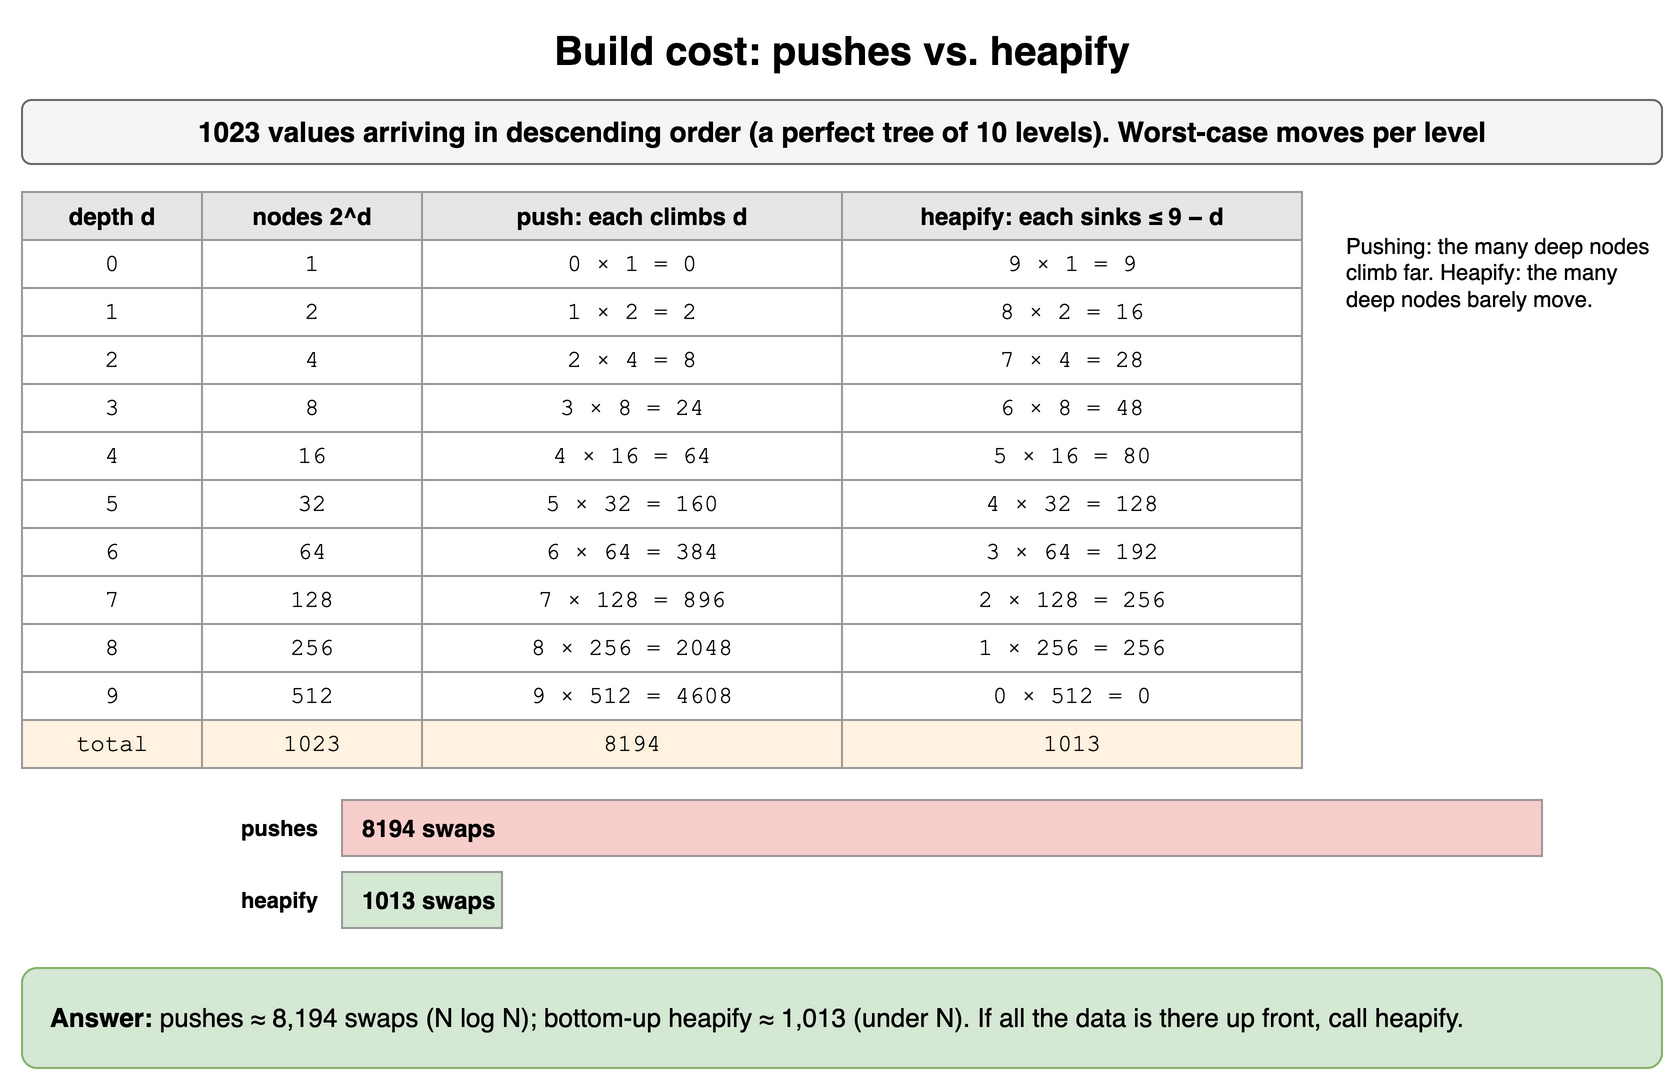

The diagram above was exported from draw.io. Its source (the exported page's mxGraphModel, read from the mxfile embedded in the PNG):
<mxGraphModel dx="900" dy="548" grid="1" gridSize="10" guides="1" tooltips="1" connect="1" arrows="1" fold="1" page="1" pageScale="1" pageWidth="900" pageHeight="548" math="0" shadow="0">
  <root>
    <mxCell id="0" />
    <mxCell id="1" parent="0" />
    <mxCell id="q5h1" value="Build cost: pushes vs. heapify" style="text;html=1;align=center;verticalAlign=middle;whiteSpace=wrap;fontSize=20;fontStyle=1;" vertex="1" parent="1">
      <mxGeometry x="40" y="10" width="820" height="30" as="geometry" />
    </mxCell>
    <mxCell id="q5h2" value="1023 values arriving in descending order (a perfect tree of 10 levels). Worst-case moves per level" style="rounded=1;whiteSpace=wrap;html=1;fillColor=#f5f5f5;strokeColor=#666666;fontStyle=1;fontSize=14;" vertex="1" parent="1">
      <mxGeometry x="40" y="50" width="820" height="32" as="geometry" />
    </mxCell>
    <mxCell id="q5h3" value="depth d" style="whiteSpace=wrap;html=1;fillColor=#e6e6e6;strokeColor=#999999;fontStyle=1;fontSize=12;" vertex="1" parent="1">
      <mxGeometry x="40" y="96" width="90" height="24" as="geometry" />
    </mxCell>
    <mxCell id="q5h4" value="nodes 2^d" style="whiteSpace=wrap;html=1;fillColor=#e6e6e6;strokeColor=#999999;fontStyle=1;fontSize=12;" vertex="1" parent="1">
      <mxGeometry x="130" y="96" width="110" height="24" as="geometry" />
    </mxCell>
    <mxCell id="q5h5" value="push: each climbs d" style="whiteSpace=wrap;html=1;fillColor=#e6e6e6;strokeColor=#999999;fontStyle=1;fontSize=12;" vertex="1" parent="1">
      <mxGeometry x="240" y="96" width="210" height="24" as="geometry" />
    </mxCell>
    <mxCell id="q5h6" value="heapify: each sinks ≤ 9 − d" style="whiteSpace=wrap;html=1;fillColor=#e6e6e6;strokeColor=#999999;fontStyle=1;fontSize=12;" vertex="1" parent="1">
      <mxGeometry x="450" y="96" width="230" height="24" as="geometry" />
    </mxCell>
    <mxCell id="q5h7" value="0" style="whiteSpace=wrap;html=1;strokeColor=#999999;fontSize=12;fillColor=#ffffff;fontFamily=Courier New;" vertex="1" parent="1">
      <mxGeometry x="40" y="120" width="90" height="24" as="geometry" />
    </mxCell>
    <mxCell id="q5h8" value="1" style="whiteSpace=wrap;html=1;strokeColor=#999999;fontSize=12;fillColor=#ffffff;fontFamily=Courier New;" vertex="1" parent="1">
      <mxGeometry x="130" y="120" width="110" height="24" as="geometry" />
    </mxCell>
    <mxCell id="q5h9" value="0 × 1 = 0" style="whiteSpace=wrap;html=1;strokeColor=#999999;fontSize=12;fillColor=#ffffff;fontFamily=Courier New;" vertex="1" parent="1">
      <mxGeometry x="240" y="120" width="210" height="24" as="geometry" />
    </mxCell>
    <mxCell id="q5h10" value="9 × 1 = 9" style="whiteSpace=wrap;html=1;strokeColor=#999999;fontSize=12;fillColor=#ffffff;fontFamily=Courier New;" vertex="1" parent="1">
      <mxGeometry x="450" y="120" width="230" height="24" as="geometry" />
    </mxCell>
    <mxCell id="q5h11" value="1" style="whiteSpace=wrap;html=1;strokeColor=#999999;fontSize=12;fillColor=#ffffff;fontFamily=Courier New;" vertex="1" parent="1">
      <mxGeometry x="40" y="144" width="90" height="24" as="geometry" />
    </mxCell>
    <mxCell id="q5h12" value="2" style="whiteSpace=wrap;html=1;strokeColor=#999999;fontSize=12;fillColor=#ffffff;fontFamily=Courier New;" vertex="1" parent="1">
      <mxGeometry x="130" y="144" width="110" height="24" as="geometry" />
    </mxCell>
    <mxCell id="q5h13" value="1 × 2 = 2" style="whiteSpace=wrap;html=1;strokeColor=#999999;fontSize=12;fillColor=#ffffff;fontFamily=Courier New;" vertex="1" parent="1">
      <mxGeometry x="240" y="144" width="210" height="24" as="geometry" />
    </mxCell>
    <mxCell id="q5h14" value="8 × 2 = 16" style="whiteSpace=wrap;html=1;strokeColor=#999999;fontSize=12;fillColor=#ffffff;fontFamily=Courier New;" vertex="1" parent="1">
      <mxGeometry x="450" y="144" width="230" height="24" as="geometry" />
    </mxCell>
    <mxCell id="q5h15" value="2" style="whiteSpace=wrap;html=1;strokeColor=#999999;fontSize=12;fillColor=#ffffff;fontFamily=Courier New;" vertex="1" parent="1">
      <mxGeometry x="40" y="168" width="90" height="24" as="geometry" />
    </mxCell>
    <mxCell id="q5h16" value="4" style="whiteSpace=wrap;html=1;strokeColor=#999999;fontSize=12;fillColor=#ffffff;fontFamily=Courier New;" vertex="1" parent="1">
      <mxGeometry x="130" y="168" width="110" height="24" as="geometry" />
    </mxCell>
    <mxCell id="q5h17" value="2 × 4 = 8" style="whiteSpace=wrap;html=1;strokeColor=#999999;fontSize=12;fillColor=#ffffff;fontFamily=Courier New;" vertex="1" parent="1">
      <mxGeometry x="240" y="168" width="210" height="24" as="geometry" />
    </mxCell>
    <mxCell id="q5h18" value="7 × 4 = 28" style="whiteSpace=wrap;html=1;strokeColor=#999999;fontSize=12;fillColor=#ffffff;fontFamily=Courier New;" vertex="1" parent="1">
      <mxGeometry x="450" y="168" width="230" height="24" as="geometry" />
    </mxCell>
    <mxCell id="q5h19" value="3" style="whiteSpace=wrap;html=1;strokeColor=#999999;fontSize=12;fillColor=#ffffff;fontFamily=Courier New;" vertex="1" parent="1">
      <mxGeometry x="40" y="192" width="90" height="24" as="geometry" />
    </mxCell>
    <mxCell id="q5h20" value="8" style="whiteSpace=wrap;html=1;strokeColor=#999999;fontSize=12;fillColor=#ffffff;fontFamily=Courier New;" vertex="1" parent="1">
      <mxGeometry x="130" y="192" width="110" height="24" as="geometry" />
    </mxCell>
    <mxCell id="q5h21" value="3 × 8 = 24" style="whiteSpace=wrap;html=1;strokeColor=#999999;fontSize=12;fillColor=#ffffff;fontFamily=Courier New;" vertex="1" parent="1">
      <mxGeometry x="240" y="192" width="210" height="24" as="geometry" />
    </mxCell>
    <mxCell id="q5h22" value="6 × 8 = 48" style="whiteSpace=wrap;html=1;strokeColor=#999999;fontSize=12;fillColor=#ffffff;fontFamily=Courier New;" vertex="1" parent="1">
      <mxGeometry x="450" y="192" width="230" height="24" as="geometry" />
    </mxCell>
    <mxCell id="q5h23" value="4" style="whiteSpace=wrap;html=1;strokeColor=#999999;fontSize=12;fillColor=#ffffff;fontFamily=Courier New;" vertex="1" parent="1">
      <mxGeometry x="40" y="216" width="90" height="24" as="geometry" />
    </mxCell>
    <mxCell id="q5h24" value="16" style="whiteSpace=wrap;html=1;strokeColor=#999999;fontSize=12;fillColor=#ffffff;fontFamily=Courier New;" vertex="1" parent="1">
      <mxGeometry x="130" y="216" width="110" height="24" as="geometry" />
    </mxCell>
    <mxCell id="q5h25" value="4 × 16 = 64" style="whiteSpace=wrap;html=1;strokeColor=#999999;fontSize=12;fillColor=#ffffff;fontFamily=Courier New;" vertex="1" parent="1">
      <mxGeometry x="240" y="216" width="210" height="24" as="geometry" />
    </mxCell>
    <mxCell id="q5h26" value="5 × 16 = 80" style="whiteSpace=wrap;html=1;strokeColor=#999999;fontSize=12;fillColor=#ffffff;fontFamily=Courier New;" vertex="1" parent="1">
      <mxGeometry x="450" y="216" width="230" height="24" as="geometry" />
    </mxCell>
    <mxCell id="q5h27" value="5" style="whiteSpace=wrap;html=1;strokeColor=#999999;fontSize=12;fillColor=#ffffff;fontFamily=Courier New;" vertex="1" parent="1">
      <mxGeometry x="40" y="240" width="90" height="24" as="geometry" />
    </mxCell>
    <mxCell id="q5h28" value="32" style="whiteSpace=wrap;html=1;strokeColor=#999999;fontSize=12;fillColor=#ffffff;fontFamily=Courier New;" vertex="1" parent="1">
      <mxGeometry x="130" y="240" width="110" height="24" as="geometry" />
    </mxCell>
    <mxCell id="q5h29" value="5 × 32 = 160" style="whiteSpace=wrap;html=1;strokeColor=#999999;fontSize=12;fillColor=#ffffff;fontFamily=Courier New;" vertex="1" parent="1">
      <mxGeometry x="240" y="240" width="210" height="24" as="geometry" />
    </mxCell>
    <mxCell id="q5h30" value="4 × 32 = 128" style="whiteSpace=wrap;html=1;strokeColor=#999999;fontSize=12;fillColor=#ffffff;fontFamily=Courier New;" vertex="1" parent="1">
      <mxGeometry x="450" y="240" width="230" height="24" as="geometry" />
    </mxCell>
    <mxCell id="q5h31" value="6" style="whiteSpace=wrap;html=1;strokeColor=#999999;fontSize=12;fillColor=#ffffff;fontFamily=Courier New;" vertex="1" parent="1">
      <mxGeometry x="40" y="264" width="90" height="24" as="geometry" />
    </mxCell>
    <mxCell id="q5h32" value="64" style="whiteSpace=wrap;html=1;strokeColor=#999999;fontSize=12;fillColor=#ffffff;fontFamily=Courier New;" vertex="1" parent="1">
      <mxGeometry x="130" y="264" width="110" height="24" as="geometry" />
    </mxCell>
    <mxCell id="q5h33" value="6 × 64 = 384" style="whiteSpace=wrap;html=1;strokeColor=#999999;fontSize=12;fillColor=#ffffff;fontFamily=Courier New;" vertex="1" parent="1">
      <mxGeometry x="240" y="264" width="210" height="24" as="geometry" />
    </mxCell>
    <mxCell id="q5h34" value="3 × 64 = 192" style="whiteSpace=wrap;html=1;strokeColor=#999999;fontSize=12;fillColor=#ffffff;fontFamily=Courier New;" vertex="1" parent="1">
      <mxGeometry x="450" y="264" width="230" height="24" as="geometry" />
    </mxCell>
    <mxCell id="q5h35" value="7" style="whiteSpace=wrap;html=1;strokeColor=#999999;fontSize=12;fillColor=#ffffff;fontFamily=Courier New;" vertex="1" parent="1">
      <mxGeometry x="40" y="288" width="90" height="24" as="geometry" />
    </mxCell>
    <mxCell id="q5h36" value="128" style="whiteSpace=wrap;html=1;strokeColor=#999999;fontSize=12;fillColor=#ffffff;fontFamily=Courier New;" vertex="1" parent="1">
      <mxGeometry x="130" y="288" width="110" height="24" as="geometry" />
    </mxCell>
    <mxCell id="q5h37" value="7 × 128 = 896" style="whiteSpace=wrap;html=1;strokeColor=#999999;fontSize=12;fillColor=#ffffff;fontFamily=Courier New;" vertex="1" parent="1">
      <mxGeometry x="240" y="288" width="210" height="24" as="geometry" />
    </mxCell>
    <mxCell id="q5h38" value="2 × 128 = 256" style="whiteSpace=wrap;html=1;strokeColor=#999999;fontSize=12;fillColor=#ffffff;fontFamily=Courier New;" vertex="1" parent="1">
      <mxGeometry x="450" y="288" width="230" height="24" as="geometry" />
    </mxCell>
    <mxCell id="q5h39" value="8" style="whiteSpace=wrap;html=1;strokeColor=#999999;fontSize=12;fillColor=#ffffff;fontFamily=Courier New;" vertex="1" parent="1">
      <mxGeometry x="40" y="312" width="90" height="24" as="geometry" />
    </mxCell>
    <mxCell id="q5h40" value="256" style="whiteSpace=wrap;html=1;strokeColor=#999999;fontSize=12;fillColor=#ffffff;fontFamily=Courier New;" vertex="1" parent="1">
      <mxGeometry x="130" y="312" width="110" height="24" as="geometry" />
    </mxCell>
    <mxCell id="q5h41" value="8 × 256 = 2048" style="whiteSpace=wrap;html=1;strokeColor=#999999;fontSize=12;fillColor=#ffffff;fontFamily=Courier New;" vertex="1" parent="1">
      <mxGeometry x="240" y="312" width="210" height="24" as="geometry" />
    </mxCell>
    <mxCell id="q5h42" value="1 × 256 = 256" style="whiteSpace=wrap;html=1;strokeColor=#999999;fontSize=12;fillColor=#ffffff;fontFamily=Courier New;" vertex="1" parent="1">
      <mxGeometry x="450" y="312" width="230" height="24" as="geometry" />
    </mxCell>
    <mxCell id="q5h43" value="9" style="whiteSpace=wrap;html=1;strokeColor=#999999;fontSize=12;fillColor=#ffffff;fontFamily=Courier New;" vertex="1" parent="1">
      <mxGeometry x="40" y="336" width="90" height="24" as="geometry" />
    </mxCell>
    <mxCell id="q5h44" value="512" style="whiteSpace=wrap;html=1;strokeColor=#999999;fontSize=12;fillColor=#ffffff;fontFamily=Courier New;" vertex="1" parent="1">
      <mxGeometry x="130" y="336" width="110" height="24" as="geometry" />
    </mxCell>
    <mxCell id="q5h45" value="9 × 512 = 4608" style="whiteSpace=wrap;html=1;strokeColor=#999999;fontSize=12;fillColor=#ffffff;fontFamily=Courier New;" vertex="1" parent="1">
      <mxGeometry x="240" y="336" width="210" height="24" as="geometry" />
    </mxCell>
    <mxCell id="q5h46" value="0 × 512 = 0" style="whiteSpace=wrap;html=1;strokeColor=#999999;fontSize=12;fillColor=#ffffff;fontFamily=Courier New;" vertex="1" parent="1">
      <mxGeometry x="450" y="336" width="230" height="24" as="geometry" />
    </mxCell>
    <mxCell id="q5h47" value="total" style="whiteSpace=wrap;html=1;strokeColor=#999999;fontSize=12;fillColor=#fff2e0;fontFamily=Courier New;" vertex="1" parent="1">
      <mxGeometry x="40" y="360" width="90" height="24" as="geometry" />
    </mxCell>
    <mxCell id="q5h48" value="1023" style="whiteSpace=wrap;html=1;strokeColor=#999999;fontSize=12;fillColor=#fff2e0;fontFamily=Courier New;" vertex="1" parent="1">
      <mxGeometry x="130" y="360" width="110" height="24" as="geometry" />
    </mxCell>
    <mxCell id="q5h49" value="8194" style="whiteSpace=wrap;html=1;strokeColor=#999999;fontSize=12;fillColor=#fff2e0;fontFamily=Courier New;" vertex="1" parent="1">
      <mxGeometry x="240" y="360" width="210" height="24" as="geometry" />
    </mxCell>
    <mxCell id="q5h50" value="1013" style="whiteSpace=wrap;html=1;strokeColor=#999999;fontSize=12;fillColor=#fff2e0;fontFamily=Courier New;" vertex="1" parent="1">
      <mxGeometry x="450" y="360" width="230" height="24" as="geometry" />
    </mxCell>
    <mxCell id="q5h51" value="Pushing: the many deep nodes climb far. Heapify: the many deep nodes barely move." style="text;html=1;whiteSpace=wrap;fontSize=11;align=left;verticalAlign=top;" vertex="1" parent="1">
      <mxGeometry x="700" y="110" width="160" height="120" as="geometry" />
    </mxCell>
    <mxCell id="q5h52" value="pushes" style="text;html=1;whiteSpace=wrap;fontSize=11;align=right;fontStyle=1;verticalAlign=middle;" vertex="1" parent="1">
      <mxGeometry x="40" y="400" width="150" height="28" as="geometry" />
    </mxCell>
    <mxCell id="q5h53" value="8194 swaps" style="rounded=0;whiteSpace=wrap;html=1;fontStyle=1;fillColor=#f8cecc;strokeColor=#999999;align=left;spacingLeft=8;" vertex="1" parent="1">
      <mxGeometry x="200" y="400" width="600.0" height="28" as="geometry" />
    </mxCell>
    <mxCell id="q5h54" value="heapify" style="text;html=1;whiteSpace=wrap;fontSize=11;align=right;fontStyle=1;verticalAlign=middle;" vertex="1" parent="1">
      <mxGeometry x="40" y="436" width="150" height="28" as="geometry" />
    </mxCell>
    <mxCell id="q5h55" value="1013 swaps" style="rounded=0;whiteSpace=wrap;html=1;fontStyle=1;fillColor=#d5e8d4;strokeColor=#999999;align=left;spacingLeft=8;" vertex="1" parent="1">
      <mxGeometry x="200" y="436" width="80" height="28" as="geometry" />
    </mxCell>
    <mxCell id="q5h56" value="&lt;b&gt;Answer:&lt;/b&gt; pushes ≈ 8,194 swaps (N log N); bottom-up heapify ≈ 1,013 (under N). If all the data is there up front, call heapify." style="rounded=1;whiteSpace=wrap;html=1;fillColor=#d5e8d4;strokeColor=#82b366;fontSize=13;align=left;spacingLeft=12;" vertex="1" parent="1">
      <mxGeometry x="40" y="484" width="820" height="50" as="geometry" />
    </mxCell>
  </root>
</mxGraphModel>